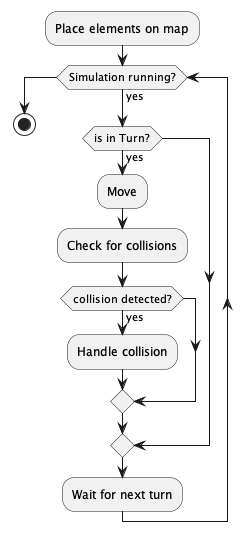

The diagram above was rendered by PlantUML. Its source (embedded in the PNG):
@startuml

:Place elements on map;

while (Simulation running?) is (yes)
    if (is in Turn?) then (yes)
        :Move;
        :Check for collisions;
        if (collision detected?) then (yes)
            :Handle collision;
        endif
    endif
    :Wait for next turn;
endwhile



stop

@enduml